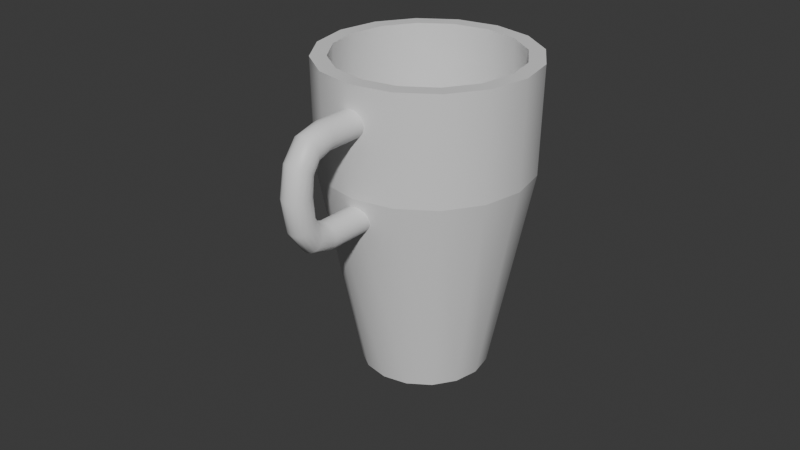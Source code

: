 # Source: coffemug.blend  (saved by Blender 5.1.30; exported with 4.5.12 LTS)
import bpy
from mathutils import Matrix  # noqa: F401  (used for matrix-valued properties, if any)

bpy.ops.wm.read_factory_settings(use_empty=True)
scene = bpy.context.scene
scene.name = 'Scene'

# ---- collections
col_collection = bpy.data.collections.new('Collection'); scene.collection.children.link(col_collection)

# ---- materials (node trees are filled in below, after node groups)
mat_mug = bpy.data.materials.new('Mug')
mat_mug.alpha_threshold = 0.0
mat_mug.use_backface_culling_lightprobe_volume = False
mat_mug.roughness = 0.5
mat_mug.line_color = (0.0, 0.0, 0.0, 1.0)

# ---- material node trees
mat_mug.use_nodes = True; mat_mug.node_tree.nodes.clear()
_N = mat_mug.node_tree.nodes; _L = mat_mug.node_tree.links
n0 = _N.new('ShaderNodeOutputMaterial'); n0.name = 'Material Output'; n0.location = (200, 100)
n1 = _N.new('ShaderNodeBsdfPrincipled'); n1.name = 'Principled BSDF'; n1.location = (-200, 100)
_L.new(n1.outputs[0], n0.inputs[0])
n0.is_active_output = True

# ---- world
world_world = bpy.data.worlds.new('World'); scene.world = world_world
world_world.use_nodes = True; world_world.node_tree.nodes.clear()
_N = world_world.node_tree.nodes; _L = world_world.node_tree.links
n0 = _N.new('ShaderNodeOutputWorld'); n0.name = 'World Output'; n0.location = (200, 100)
n1 = _N.new('ShaderNodeBackground'); n1.name = 'Background'; n1.location = (-200, 100)
n1.inputs[0].default_value = (0.05088, 0.05088, 0.05088, 1.0)
_L.new(n1.outputs[0], n0.inputs[0])
n0.is_active_output = True
world_world.color = (0.05088, 0.05088, 0.05088)
world_world.sun_shadow_jitter_overblur = 0.0

# ---- meshes
me_cylinder = bpy.data.meshes.new('Cylinder')
me_cylinder.from_pydata([(-5.728e-11, 0.02008, -0.055), (8.767e-11, 0.02846, 0.04359), (0.007684, 0.01855, -0.055), (0.01089, 0.0263, 0.04359), (0.0142, 0.0142, -0.055), (0.02013, 0.02013, 0.04359), (0.01855, 0.007684, -0.055), (0.0263, 0.01089, 0.04359), (0.02008, -4.582e-11, -0.055), (0.02846, 1.948e-11, 0.04359), (0.01855, -0.007684, -0.055), (0.0263, -0.01089, 0.04359), (0.0142, -0.0142, -0.055), (0.02013, -0.02013, 0.04359), (0.007684, -0.01855, -0.055), (0.01089, -0.0263, 0.04359), (-5.728e-11, -0.02008, -0.055), (8.767e-11, -0.02846, 0.04359), (-0.007684, -0.01855, -0.055), (-0.01089, -0.0263, 0.04359), (-0.0142, -0.0142, -0.055), (-0.02013, -0.02013, 0.04359), (-0.01855, -0.007684, -0.055), (-0.0263, -0.01089, 0.04359), (-0.02008, -4.582e-11, -0.055), (-0.02846, 1.948e-11, 0.04359), (-0.01855, 0.007684, -0.055), (-0.0263, 0.01089, 0.04359), (-0.0142, 0.0142, -0.055), (-0.02013, 0.02013, 0.04359), (-0.007684, 0.01855, -0.055), (-0.01089, 0.0263, 0.04359), (8.016e-11, 0.03272, 0.01026), (0.01252, 0.03023, 0.01026), (0.02314, 0.02314, 0.01026), (0.03023, 0.01252, 0.01026), (0.03272, 1.348e-11, 0.01026), (0.03023, -0.01252, 0.01026), (0.02314, -0.02314, 0.01026), (0.01252, -0.03023, 0.01026), (8.016e-11, -0.03272, 0.01026), (-0.01252, -0.03023, 0.01026), (-0.02314, -0.02314, 0.01026), (-0.03023, -0.01252, 0.01026), (-0.03272, 1.348e-11, 0.01026), (-0.03023, 0.01252, 0.01026), (-0.02314, 0.02314, 0.01026), (-0.01252, 0.03023, 0.01026), (0.01277, 0.03083, 0.04359), (8.767e-11, 0.03337, 0.04359), (0.02359, 0.02359, 0.04359), (0.03083, 0.01277, 0.04359), (0.03337, 1.948e-11, 0.04359), (0.03083, -0.01277, 0.04359), (0.02359, -0.02359, 0.04359), (0.01277, -0.03083, 0.04359), (8.767e-11, -0.03337, 0.04359), (-0.01277, -0.03083, 0.04359), (-0.02359, -0.02359, 0.04359), (-0.03083, -0.01277, 0.04359), (-0.03337, 1.948e-11, 0.04359), (-0.03083, 0.01277, 0.04359), (-0.02359, 0.02359, 0.04359), (-0.01277, 0.03083, 0.04359), (0.01089, 0.0263, 0.01012), (-1.09e-09, 0.02846, 0.01012), (0.02013, 0.02013, 0.01012), (0.0263, 0.01089, 0.01012), (0.02846, 1.948e-11, 0.01012), (0.0263, -0.01089, 0.01012), (0.02013, -0.02013, 0.01012), (0.01089, -0.0263, 0.01012), (-1.09e-09, -0.02846, 0.01012), (-0.01089, -0.0263, 0.01012), (-0.02013, -0.02013, 0.01012), (-0.0263, -0.01089, 0.01012), (-0.02846, 1.948e-11, 0.01012), (-0.0263, 0.01089, 0.01012), (-0.02013, 0.02013, 0.01012), (-0.01089, 0.0263, 0.01012), (0.00601, 0.01451, -0.05002), (-3.186e-09, 0.0157, -0.05002), (0.0111, 0.0111, -0.05002), (0.01451, 0.00601, -0.05002), (0.0157, 1.151e-10, -0.05002), (0.01451, -0.00601, -0.05002), (0.0111, -0.0111, -0.05002), (0.00601, -0.01451, -0.05002), (-3.186e-09, -0.0157, -0.05002), (-0.00601, -0.01451, -0.05002), (-0.0111, -0.0111, -0.05002), (-0.01451, -0.00601, -0.05002), (-0.0157, 1.151e-10, -0.05002), (-0.01451, 0.00601, -0.05002), (-0.0111, 0.0111, -0.05002), (-0.00601, 0.01451, -0.05002)], [], [(32, 49, 48, 33), (33, 48, 50, 34), (34, 50, 51, 35), (35, 51, 52, 36), (36, 52, 53, 37), (37, 53, 54, 38), (38, 54, 55, 39), (39, 55, 56, 40), (40, 56, 57, 41), (41, 57, 58, 42), (42, 58, 59, 43), (43, 59, 60, 44), (44, 60, 61, 45), (45, 61, 62, 46), (21, 19, 73, 74), (46, 62, 63, 47), (47, 63, 49, 32), (30, 47, 32, 0), (28, 46, 47, 30), (26, 45, 46, 28), (24, 44, 45, 26), (22, 43, 44, 24), (20, 42, 43, 22), (18, 41, 42, 20), (16, 40, 41, 18), (14, 39, 40, 16), (12, 38, 39, 14), (10, 37, 38, 12), (8, 36, 37, 10), (6, 35, 36, 8), (4, 34, 35, 6), (2, 33, 34, 4), (0, 32, 33, 2), (1, 3, 48, 49), (3, 5, 50, 48), (5, 7, 51, 50), (7, 9, 52, 51), (9, 11, 53, 52), (11, 13, 54, 53), (13, 15, 55, 54), (15, 17, 56, 55), (17, 19, 57, 56), (19, 21, 58, 57), (21, 23, 59, 58), (23, 25, 60, 59), (25, 27, 61, 60), (27, 29, 62, 61), (29, 31, 63, 62), (31, 1, 49, 63), (79, 78, 94, 95), (7, 5, 66, 67), (23, 21, 74, 75), (9, 7, 67, 68), (25, 23, 75, 76), (11, 9, 68, 69), (27, 25, 76, 77), (13, 11, 69, 70), (29, 27, 77, 78), (15, 13, 70, 71), (31, 29, 78, 79), (17, 15, 71, 72), (3, 1, 65, 64), (1, 31, 79, 65), (19, 17, 72, 73), (5, 3, 64, 66), (80, 81, 95, 94, 93, 92, 91, 90, 89, 88, 87, 86, 85, 84, 83, 82), (72, 71, 87, 88), (64, 65, 81, 80), (65, 79, 95, 81), (73, 72, 88, 89), (66, 64, 80, 82), (74, 73, 89, 90), (67, 66, 82, 83), (75, 74, 90, 91), (68, 67, 83, 84), (76, 75, 91, 92), (69, 68, 84, 85), (77, 76, 92, 93), (70, 69, 85, 86), (78, 77, 93, 94), (71, 70, 86, 87)])
me_cylinder.polygons.foreach_set('use_smooth', [True] * 81)
_k = set([(1, 3), (1, 31), (3, 5), (5, 7), (7, 9), (9, 11), (11, 13), (13, 15), (15, 17), (17, 19), (19, 21), (21, 23), (23, 25), (25, 27), (27, 29), (29, 31), (32, 33), (32, 47), (33, 34), (34, 35), (35, 36), (36, 37), (37, 38), (38, 39), (39, 40), (40, 41), (41, 42), (42, 43), (43, 44), (44, 45), (45, 46), (46, 47), (48, 49), (48, 50), (49, 63), (50, 51), (51, 52), (52, 53), (53, 54), (54, 55), (55, 56), (56, 57), (57, 58), (58, 59), (59, 60), (60, 61), (61, 62), (62, 63), (64, 65), (64, 66), (65, 79), (66, 67), (67, 68), (68, 69), (69, 70), (70, 71), (71, 72), (72, 73), (73, 74), (74, 75), (75, 76), (76, 77), (77, 78), (78, 79)])
me_cylinder.attributes.new('sharp_edge', 'BOOLEAN', 'EDGE').data.foreach_set('value', [ (min(e.vertices), max(e.vertices)) in _k for e in me_cylinder.edges])
_uv = me_cylinder.uv_layers.new(name='UVMap')
_uv.uv.foreach_set('vector', [0.6129, 0.4434, 0.4717, 0.4449, 0.4689, 0.3938, 0.612, 0.3869, 0.612, 0.3869, 0.4689, 0.3938, 0.4633, 0.3416, 0.6099, 0.3296, 0.6099, 0.3296, 0.4633, 0.3416, 0.4546, 0.2877, 0.607, 0.2707, 0.607, 0.2707, 0.4546, 0.2877, 0.4429, 0.2312, 0.6037, 0.2095, 0.6037, 0.2095, 0.4429, 0.2312, 0.4278, 0.1711, 0.6009, 0.1448, 0.6009, 0.1448, 0.4278, 0.1711, 0.4094, 0.1057, 0.5993, 0.07555, 0.5993, 0.07555, 0.4094, 0.1057, 0.3884, 0.03004, 0.6005, 9.99e-05, 0.5695, 0.9999, 0.3591, 0.9564, 0.385, 0.8819, 0.5732, 0.9242, 0.5732, 0.9242, 0.385, 0.8819, 0.4075, 0.8175, 0.5791, 0.8549, 0.5791, 0.8549, 0.4075, 0.8175, 0.4263, 0.7585, 0.586, 0.7903, 0.586, 0.7903, 0.4263, 0.7585, 0.4415, 0.7026, 0.5931, 0.7291, 0.5931, 0.7291, 0.4415, 0.7026, 0.4536, 0.649, 0.5997, 0.6703, 0.5997, 0.6703, 0.4536, 0.649, 0.4626, 0.5971, 0.6054, 0.6129, 0.6054, 0.6129, 0.4626, 0.5971, 0.4686, 0.5462, 0.6097, 0.5563, 0.4037, 0.7518, 0.383, 0.8093, 0.226, 0.7246, 0.2546, 0.6843, 0.6097, 0.5563, 0.4686, 0.5462, 0.4715, 0.4956, 0.6123, 0.4997, 0.6123, 0.4997, 0.4715, 0.4956, 0.4717, 0.4449, 0.6129, 0.4434, 0.9995, 0.5148, 0.6123, 0.4997, 0.6129, 0.4434, 0.9925, 0.4563, 0.9892, 0.5725, 0.6097, 0.5563, 0.6123, 0.4997, 0.9995, 0.5148, 0.9807, 0.6284, 0.6054, 0.6129, 0.6097, 0.5563, 0.9892, 0.5725, 0.9739, 0.6826, 0.5997, 0.6703, 0.6054, 0.6129, 0.9807, 0.6284, 0.9692, 0.7356, 0.5931, 0.7291, 0.5997, 0.6703, 0.9739, 0.6826, 0.9667, 0.7873, 0.586, 0.7903, 0.5931, 0.7291, 0.9692, 0.7356, 0.9668, 0.8378, 0.5791, 0.8549, 0.586, 0.7903, 0.9667, 0.7873, 0.9696, 0.8873, 0.5732, 0.9242, 0.5791, 0.8549, 0.9668, 0.8378, 0.9754, 0.9353, 0.5695, 0.9999, 0.5732, 0.9242, 0.9696, 0.8873, 0.9906, 0.1386, 0.5993, 0.07555, 0.6005, 9.99e-05, 0.9995, 0.09021, 0.9849, 0.1883, 0.6009, 0.1448, 0.5993, 0.07555, 0.9906, 0.1386, 0.982, 0.2393, 0.6037, 0.2095, 0.6009, 0.1448, 0.9849, 0.1883, 0.9816, 0.2915, 0.607, 0.2707, 0.6037, 0.2095, 0.982, 0.2393, 0.9833, 0.345, 0.6099, 0.3296, 0.607, 0.2707, 0.9816, 0.2915, 0.9871, 0.3998, 0.612, 0.3869, 0.6099, 0.3296, 0.9833, 0.345, 0.9925, 0.4563, 0.6129, 0.4434, 0.612, 0.3869, 0.9871, 0.3998, 0.4516, 0.4456, 0.4486, 0.3956, 0.4689, 0.3938, 0.4717, 0.4449, 0.4486, 0.3956, 0.4424, 0.3444, 0.4633, 0.3416, 0.4689, 0.3938, 0.4424, 0.3444, 0.4329, 0.2917, 0.4546, 0.2877, 0.4633, 0.3416, 0.4329, 0.2917, 0.4201, 0.2367, 0.4429, 0.2312, 0.4546, 0.2877, 0.4201, 0.2367, 0.4033, 0.1783, 0.4278, 0.1711, 0.4429, 0.2312, 0.4033, 0.1783, 0.3816, 0.1158, 0.4094, 0.1057, 0.4278, 0.1711, 0.3816, 0.1158, 0.3525, 0.05084, 0.3884, 0.03004, 0.4094, 0.1057, 0.3246, 0.9334, 0.3574, 0.8703, 0.385, 0.8819, 0.3591, 0.9564, 0.3574, 0.8703, 0.383, 0.8093, 0.4075, 0.8175, 0.385, 0.8819, 0.383, 0.8093, 0.4037, 0.7518, 0.4263, 0.7585, 0.4075, 0.8175, 0.4037, 0.7518, 0.42, 0.6973, 0.4415, 0.7026, 0.4263, 0.7585, 0.42, 0.6973, 0.4328, 0.6452, 0.4536, 0.649, 0.4415, 0.7026, 0.4328, 0.6452, 0.4422, 0.5944, 0.4626, 0.5971, 0.4536, 0.649, 0.4422, 0.5944, 0.4485, 0.5445, 0.4686, 0.5462, 0.4626, 0.5971, 0.4485, 0.5445, 0.4515, 0.4951, 0.4715, 0.4956, 0.4686, 0.5462, 0.4515, 0.4951, 0.4516, 0.4456, 0.4717, 0.4449, 0.4715, 0.4956, 0.3166, 0.4908, 0.3133, 0.5291, 0.1021, 0.4914, 0.1045, 0.4812, 0.4329, 0.2917, 0.4424, 0.3444, 0.3015, 0.3744, 0.2873, 0.3347, 0.42, 0.6973, 0.4037, 0.7518, 0.2546, 0.6843, 0.2768, 0.6448, 0.4201, 0.2367, 0.4329, 0.2917, 0.2873, 0.3347, 0.2684, 0.2943, 0.4328, 0.6452, 0.42, 0.6973, 0.2768, 0.6448, 0.2937, 0.6059, 0.4033, 0.1783, 0.4201, 0.2367, 0.2684, 0.2943, 0.2422, 0.2529, 0.4422, 0.5944, 0.4328, 0.6452, 0.2937, 0.6059, 0.3057, 0.5674, 0.3816, 0.1158, 0.4033, 0.1783, 0.2422, 0.2529, 0.2084, 0.2103, 0.4485, 0.5445, 0.4422, 0.5944, 0.3057, 0.5674, 0.3133, 0.5291, 0.3525, 0.05084, 0.3816, 0.1158, 0.2084, 0.2103, 0.1655, 0.1657, 0.4515, 0.4951, 0.4485, 0.5445, 0.3133, 0.5291, 0.3166, 0.4908, 0.3574, 0.8703, 0.3246, 0.9334, 0.1449, 0.8077, 0.19, 0.7656, 0.4486, 0.3956, 0.4516, 0.4456, 0.3158, 0.4523, 0.3109, 0.4136, 0.4516, 0.4456, 0.4515, 0.4951, 0.3166, 0.4908, 0.3158, 0.4523, 0.383, 0.8093, 0.3574, 0.8703, 0.19, 0.7656, 0.226, 0.7246, 0.4424, 0.3444, 0.4486, 0.3956, 0.3109, 0.4136, 0.3015, 0.3744, 0.09725, 0.4613, 0.1028, 0.471, 0.1045, 0.4812, 0.1021, 0.4914, 0.09641, 0.4991, 0.0871, 0.5049, 0.07439, 0.5083, 0.05814, 0.5089, 0.04179, 0.5034, 0.02296, 0.4931, 9.995e-05, 0.4776, 0.02997, 0.4644, 0.04844, 0.4556, 0.06476, 0.4515, 0.07803, 0.4508, 0.08768, 0.4527, 0.19, 0.7656, 0.1449, 0.8077, 9.995e-05, 0.4776, 0.02296, 0.4931, 0.3109, 0.4136, 0.3158, 0.4523, 0.1028, 0.471, 0.09725, 0.4613, 0.3158, 0.4523, 0.3166, 0.4908, 0.1045, 0.4812, 0.1028, 0.471, 0.226, 0.7246, 0.19, 0.7656, 0.02296, 0.4931, 0.04179, 0.5034, 0.3015, 0.3744, 0.3109, 0.4136, 0.09725, 0.4613, 0.08768, 0.4527, 0.2546, 0.6843, 0.226, 0.7246, 0.04179, 0.5034, 0.05814, 0.5089, 0.2873, 0.3347, 0.3015, 0.3744, 0.08768, 0.4527, 0.07803, 0.4508, 0.2768, 0.6448, 0.2546, 0.6843, 0.05814, 0.5089, 0.07439, 0.5083, 0.2684, 0.2943, 0.2873, 0.3347, 0.07803, 0.4508, 0.06476, 0.4515, 0.2937, 0.6059, 0.2768, 0.6448, 0.07439, 0.5083, 0.0871, 0.5049, 0.2422, 0.2529, 0.2684, 0.2943, 0.06476, 0.4515, 0.04844, 0.4556, 0.3057, 0.5674, 0.2937, 0.6059, 0.0871, 0.5049, 0.09641, 0.4991, 0.2084, 0.2103, 0.2422, 0.2529, 0.04844, 0.4556, 0.02997, 0.4644, 0.3133, 0.5291, 0.3057, 0.5674, 0.09641, 0.4991, 0.1021, 0.4914, 0.1655, 0.1657, 0.2084, 0.2103, 0.02997, 0.4644, 9.995e-05, 0.4776])
me_cylinder.materials.append(mat_mug)
me_cylinder.update()
me_cylinder_001 = bpy.data.meshes.new('Cylinder.001')
me_cylinder_001.from_pydata([(0.0, 0.025, -0.055), (0.0, 0.025, 0.055), (0.009567, 0.0231, -0.055), (0.009567, 0.0231, 0.055), (0.01768, 0.01768, -0.055), (0.01768, 0.01768, 0.055), (0.0231, 0.009567, -0.055), (0.0231, 0.009567, 0.055), (0.025, 0.0, -0.055), (0.025, 0.0, 0.055), (0.0231, -0.009567, -0.055), (0.0231, -0.009567, 0.055), (0.01768, -0.01768, -0.055), (0.01768, -0.01768, 0.055), (0.009567, -0.0231, -0.055), (0.009567, -0.0231, 0.055), (0.0, -0.025, -0.055), (0.0, -0.025, 0.055), (-0.009567, -0.0231, -0.055), (-0.009567, -0.0231, 0.055), (-0.01768, -0.01768, -0.055), (-0.01768, -0.01768, 0.055), (-0.0231, -0.009567, -0.055), (-0.0231, -0.009567, 0.055), (-0.025, 0.0, -0.055), (-0.025, 0.0, 0.055), (-0.0231, 0.009567, -0.055), (-0.0231, 0.009567, 0.055), (-0.01768, 0.01768, -0.055), (-0.01768, 0.01768, 0.055), (-0.009567, 0.0231, -0.055), (-0.009567, 0.0231, 0.055), (0.0, -0.1444, -0.06224), (0.0, -0.1439, 0.055), (0.009567, -0.1463, -0.06271), (0.009567, -0.1458, 0.055), (0.01768, -0.1516, -0.06406), (0.01768, -0.1513, 0.055), (0.0231, -0.1595, -0.06608), (0.0231, -0.1594, 0.055), (0.025, -0.1689, -0.06846), (0.025, -0.1689, 0.055), (0.0231, -0.1783, -0.07084), (0.0231, -0.1785, 0.055), (0.01768, -0.1863, -0.07286), (0.01768, -0.1866, 0.055), (0.009567, -0.1916, -0.07421), (0.009567, -0.192, 0.055), (0.0, -0.1935, -0.07469), (0.0, -0.1939, 0.055), (-0.009567, -0.1916, -0.07421), (-0.009567, -0.192, 0.055), (-0.01768, -0.1863, -0.07286), (-0.01768, -0.1866, 0.055), (-0.0231, -0.1783, -0.07084), (-0.0231, -0.1785, 0.055), (-0.025, -0.1689, -0.06846), (-0.025, -0.1689, 0.055), (-0.0231, -0.1595, -0.06608), (-0.0231, -0.1594, 0.055), (-0.01768, -0.1516, -0.06406), (-0.01768, -0.1513, 0.055), (-0.009567, -0.1463, -0.06271), (-0.009567, -0.1458, 0.055), (-1.193e-18, -0.08168, 0.1005), (0.009567, -0.08168, 0.103), (0.01768, -0.08168, 0.1102), (0.0231, -0.08168, 0.1209), (0.025, -0.08168, 0.1335), (0.0231, -0.08168, 0.1461), (0.01768, -0.08168, 0.1568), (0.009567, -0.08168, 0.164), (-1.193e-18, -0.08168, 0.1665), (-0.009567, -0.08168, 0.164), (-0.01768, -0.08168, 0.1568), (-0.0231, -0.08168, 0.1461), (-0.025, -0.08168, 0.1335), (-0.0231, -0.08168, 0.1209), (-0.01768, -0.08168, 0.1102), (-0.009567, -0.08168, 0.103), (-4.59e-10, -0.1347, 0.08493), (-2.325e-10, -0.1153, 0.09774), (-0.009567, -0.1365, 0.08603), (-0.009567, -0.1163, 0.09983), (-0.01768, -0.1416, 0.08915), (-0.01768, -0.1191, 0.1058), (-0.0231, -0.1493, 0.09383), (-0.0231, -0.1233, 0.1147), (-0.025, -0.1583, 0.09935), (-0.025, -0.1283, 0.1251), (-0.0231, -0.1674, 0.1049), (-0.0231, -0.1333, 0.1356), (-0.01768, -0.175, 0.1095), (-0.01768, -0.1375, 0.1445), (-0.009567, -0.1801, 0.1127), (-0.009567, -0.1403, 0.1505), (-7.909e-10, -0.1819, 0.1138), (-4.338e-10, -0.1413, 0.1525), (0.009567, -0.1801, 0.1127), (0.009567, -0.1403, 0.1505), (0.01768, -0.175, 0.1095), (0.01768, -0.1375, 0.1445), (0.0231, -0.1674, 0.1049), (0.0231, -0.1333, 0.1356), (0.025, -0.1583, 0.09935), (0.025, -0.1283, 0.1251), (0.0231, -0.1493, 0.09383), (0.0231, -0.1233, 0.1147), (0.01768, -0.1416, 0.08915), (0.01768, -0.1191, 0.1058), (0.009567, -0.1163, 0.09983), (0.009567, -0.1365, 0.08603), (-1.701e-10, 0.01448, 0.1121), (-1.561e-10, -0.02344, 0.1517), (-0.009567, 0.01264, 0.1111), (-0.009567, -0.0245, 0.1496), (-0.01768, 0.007425, 0.1082), (-0.01768, -0.02751, 0.1438), (-0.0231, -0.0003844, 0.1037), (-0.0231, -0.03202, 0.135), (-0.025, -0.009596, 0.09851), (-0.025, -0.03734, 0.1247), (-0.0231, -0.01881, 0.09329), (-0.0231, -0.04266, 0.1144), (-0.01768, -0.02662, 0.08887), (-0.01768, -0.04717, 0.1057), (-0.009567, -0.03184, 0.08591), (-0.009567, -0.05019, 0.09982), (-1.161e-10, -0.03367, 0.08487), (-8.608e-11, -0.05125, 0.09776), (0.009567, -0.03184, 0.08591), (0.009567, -0.05019, 0.09982), (0.01768, -0.02662, 0.08887), (0.01768, -0.04717, 0.1057), (0.0231, -0.01881, 0.09329), (0.0231, -0.04266, 0.1144), (0.025, -0.009596, 0.09851), (0.025, -0.03734, 0.1247), (0.0231, -0.0003844, 0.1037), (0.0231, -0.03202, 0.135), (0.01768, 0.007425, 0.1082), (0.01768, -0.02751, 0.1438), (0.009567, -0.0245, 0.1496), (0.009567, 0.01264, 0.1111)], [], [(0, 1, 3, 2), (2, 3, 5, 4), (4, 5, 7, 6), (6, 7, 9, 8), (8, 9, 11, 10), (10, 11, 13, 12), (12, 13, 15, 14), (14, 15, 17, 16), (16, 17, 19, 18), (18, 19, 21, 20), (20, 21, 23, 22), (22, 23, 25, 24), (24, 25, 27, 26), (26, 27, 29, 28), (32, 33, 35, 34), (28, 29, 31, 30), (30, 31, 1, 0), (34, 35, 37, 36), (36, 37, 39, 38), (38, 39, 41, 40), (40, 41, 43, 42), (42, 43, 45, 44), (44, 45, 47, 46), (46, 47, 49, 48), (48, 49, 51, 50), (50, 51, 53, 52), (52, 53, 55, 54), (54, 55, 57, 56), (56, 57, 59, 58), (58, 59, 61, 60), (60, 61, 63, 62), (62, 63, 33, 32), (65, 66, 109, 110), (66, 67, 107, 109), (67, 68, 105, 107), (68, 69, 103, 105), (69, 70, 101, 103), (70, 71, 99, 101), (71, 72, 97, 99), (72, 73, 95, 97), (73, 74, 93, 95), (74, 75, 91, 93), (75, 76, 89, 91), (76, 77, 87, 89), (77, 78, 85, 87), (78, 79, 83, 85), (79, 64, 81, 83), (64, 65, 110, 81), (83, 81, 80, 82), (82, 80, 33, 63), (85, 83, 82, 84), (84, 82, 63, 61), (87, 85, 84, 86), (86, 84, 61, 59), (89, 87, 86, 88), (88, 86, 59, 57), (91, 89, 88, 90), (90, 88, 57, 55), (93, 91, 90, 92), (92, 90, 55, 53), (95, 93, 92, 94), (94, 92, 53, 51), (97, 95, 94, 96), (96, 94, 51, 49), (99, 97, 96, 98), (98, 96, 49, 47), (101, 99, 98, 100), (100, 98, 47, 45), (103, 101, 100, 102), (102, 100, 45, 43), (105, 103, 102, 104), (104, 102, 43, 41), (107, 105, 104, 106), (106, 104, 41, 39), (109, 107, 106, 108), (108, 106, 39, 37), (110, 109, 108, 111), (111, 108, 37, 35), (81, 110, 111, 80), (80, 111, 35, 33), (71, 70, 141, 142), (70, 69, 139, 141), (69, 68, 137, 139), (68, 67, 135, 137), (67, 66, 133, 135), (66, 65, 131, 133), (65, 64, 129, 131), (64, 79, 127, 129), (79, 78, 125, 127), (78, 77, 123, 125), (77, 76, 121, 123), (76, 75, 119, 121), (75, 74, 117, 119), (74, 73, 115, 117), (73, 72, 113, 115), (72, 71, 142, 113), (115, 113, 112, 114), (114, 112, 1, 31), (117, 115, 114, 116), (116, 114, 31, 29), (119, 117, 116, 118), (118, 116, 29, 27), (121, 119, 118, 120), (120, 118, 27, 25), (123, 121, 120, 122), (122, 120, 25, 23), (125, 123, 122, 124), (124, 122, 23, 21), (127, 125, 124, 126), (126, 124, 21, 19), (129, 127, 126, 128), (128, 126, 19, 17), (131, 129, 128, 130), (130, 128, 17, 15), (133, 131, 130, 132), (132, 130, 15, 13), (135, 133, 132, 134), (134, 132, 13, 11), (137, 135, 134, 136), (136, 134, 11, 9), (139, 137, 136, 138), (138, 136, 9, 7), (141, 139, 138, 140), (140, 138, 7, 5), (142, 141, 140, 143), (143, 140, 5, 3), (113, 142, 143, 112), (112, 143, 3, 1)])
me_cylinder_001.polygons.foreach_set('use_smooth', [True] * 128)
_uv = me_cylinder_001.uv_layers.new(name='UVMap')
_uv.uv.foreach_set('vector', [0.3551, 0.9883, 0.3353, 0.8289, 0.3483, 0.8269, 0.37, 0.9864, 0.37, 0.9864, 0.3483, 0.8269, 0.3612, 0.8241, 0.3849, 0.9843, 0.3849, 0.9843, 0.3612, 0.8241, 0.3744, 0.8206, 0.3998, 0.9821, 0.3998, 0.9821, 0.3744, 0.8206, 0.3877, 0.8166, 0.4147, 0.9798, 0.4147, 0.9798, 0.3877, 0.8166, 0.4015, 0.8122, 0.4297, 0.9774, 0.4297, 0.9774, 0.4015, 0.8122, 0.416, 0.8079, 0.4446, 0.975, 0.4446, 0.975, 0.416, 0.8079, 0.4312, 0.8041, 0.4596, 0.9726, 0.4596, 0.9726, 0.4312, 0.8041, 0.4469, 0.8013, 0.4745, 0.9701, 0.2349, 0.9999, 0.2203, 0.8295, 0.2362, 0.8283, 0.25, 0.9986, 0.25, 0.9986, 0.2362, 0.8283, 0.2519, 0.8283, 0.2651, 0.9973, 0.2651, 0.9973, 0.2519, 0.8283, 0.2669, 0.829, 0.2801, 0.996, 0.2801, 0.996, 0.2669, 0.829, 0.2814, 0.8298, 0.2952, 0.9947, 0.2952, 0.9947, 0.2814, 0.8298, 0.2953, 0.8304, 0.3102, 0.9933, 0.3102, 0.9933, 0.2953, 0.8304, 0.3089, 0.8306, 0.3252, 0.9917, 0.4801, 0.03369, 0.4801, 0.4037, 0.4504, 0.4006, 0.4493, 0.03218, 0.3252, 0.9917, 0.3089, 0.8306, 0.3222, 0.8301, 0.3402, 0.9901, 0.3402, 0.9901, 0.3222, 0.8301, 0.3353, 0.8289, 0.3551, 0.9883, 0.4493, 0.03218, 0.4504, 0.4006, 0.4225, 0.3964, 0.4187, 0.02799, 0.4187, 0.02799, 0.4225, 0.3964, 0.3963, 0.3921, 0.3881, 0.02188, 0.3881, 0.02188, 0.3963, 0.3921, 0.3715, 0.3882, 0.3574, 0.01491, 0.3574, 0.01491, 0.3715, 0.3882, 0.3478, 0.3853, 0.3266, 0.008232, 0.3266, 0.008232, 0.3478, 0.3853, 0.3248, 0.3837, 0.2953, 0.002977, 0.2953, 0.002977, 0.3248, 0.3837, 0.3023, 0.3838, 0.2638, 6.926e-05, 0.2638, 6.926e-05, 0.3023, 0.3838, 0.2801, 0.3856, 0.2322, 0.000125, 0.2322, 0.000125, 0.2801, 0.3856, 0.2582, 0.3892, 0.2015, 0.007823, 0.2015, 0.007823, 0.2582, 0.3892, 0.2364, 0.3947, 0.1717, 0.01836, 0.1717, 0.01836, 0.2364, 0.3947, 0.2145, 0.4018, 0.1427, 0.0311, 0.1427, 0.0311, 0.2145, 0.4018, 0.1922, 0.4105, 0.1144, 0.04514, 0.1144, 0.04514, 0.1922, 0.4105, 0.1691, 0.4203, 0.08638, 0.05941, 0.08638, 0.05941, 0.1691, 0.4203, 0.1447, 0.431, 0.05823, 0.07282, 0.05823, 0.07282, 0.1447, 0.431, 0.1187, 0.4419, 0.02953, 0.0844, 0.02953, 0.0844, 0.1187, 0.4419, 0.09071, 0.4521, 6.928e-05, 0.09339, 0.4337, 0.6421, 0.412, 0.641, 0.4096, 0.5624, 0.4342, 0.5633, 0.412, 0.641, 0.3903, 0.6409, 0.3861, 0.5627, 0.4096, 0.5624, 0.3903, 0.6409, 0.37, 0.6417, 0.3648, 0.564, 0.3861, 0.5627, 0.37, 0.6417, 0.3521, 0.6432, 0.3461, 0.5659, 0.3648, 0.564, 0.3521, 0.6432, 0.337, 0.6452, 0.3301, 0.5681, 0.3461, 0.5659, 0.337, 0.6452, 0.3243, 0.6474, 0.3161, 0.5701, 0.3301, 0.5681, 0.3243, 0.6474, 0.313, 0.6498, 0.3033, 0.5718, 0.3161, 0.5701, 0.313, 0.6498, 0.3015, 0.6502, 0.2905, 0.5733, 0.3033, 0.5718, 0.3015, 0.6502, 0.2886, 0.6512, 0.2764, 0.5748, 0.2905, 0.5733, 0.2886, 0.6512, 0.2734, 0.653, 0.2604, 0.5766, 0.2764, 0.5748, 0.2734, 0.653, 0.2557, 0.6559, 0.2418, 0.5793, 0.2604, 0.5766, 0.2557, 0.6559, 0.2358, 0.6601, 0.2208, 0.5833, 0.2418, 0.5793, 0.2358, 0.6601, 0.2149, 0.6655, 0.198, 0.5887, 0.2208, 0.5833, 0.2149, 0.6655, 0.1941, 0.6719, 0.1743, 0.5956, 0.198, 0.5887, 0.1941, 0.6719, 0.1739, 0.6788, 0.1506, 0.6032, 0.1743, 0.5956, 0.4549, 0.6439, 0.4337, 0.6421, 0.4342, 0.5633, 0.459, 0.5649, 0.1743, 0.5956, 0.1506, 0.6032, 0.1288, 0.5419, 0.1554, 0.5316, 0.1554, 0.5316, 0.1288, 0.5419, 0.09071, 0.4521, 0.1187, 0.4419, 0.198, 0.5887, 0.1743, 0.5956, 0.1554, 0.5316, 0.181, 0.522, 0.181, 0.522, 0.1554, 0.5316, 0.1187, 0.4419, 0.1447, 0.431, 0.2208, 0.5833, 0.198, 0.5887, 0.181, 0.522, 0.2048, 0.5139, 0.2048, 0.5139, 0.181, 0.522, 0.1447, 0.431, 0.1691, 0.4203, 0.2418, 0.5793, 0.2208, 0.5833, 0.2048, 0.5139, 0.2265, 0.5077, 0.2265, 0.5077, 0.2048, 0.5139, 0.1691, 0.4203, 0.1922, 0.4105, 0.2604, 0.5766, 0.2418, 0.5793, 0.2265, 0.5077, 0.2458, 0.5032, 0.2458, 0.5032, 0.2265, 0.5077, 0.1922, 0.4105, 0.2145, 0.4018, 0.2764, 0.5748, 0.2604, 0.5766, 0.2458, 0.5032, 0.2631, 0.5001, 0.2631, 0.5001, 0.2458, 0.5032, 0.2145, 0.4018, 0.2364, 0.3947, 0.2905, 0.5733, 0.2764, 0.5748, 0.2631, 0.5001, 0.2789, 0.4977, 0.2789, 0.4977, 0.2631, 0.5001, 0.2364, 0.3947, 0.2582, 0.3892, 0.3033, 0.5718, 0.2905, 0.5733, 0.2789, 0.4977, 0.2938, 0.4958, 0.2938, 0.4958, 0.2789, 0.4977, 0.2582, 0.3892, 0.2801, 0.3856, 0.3161, 0.5701, 0.3033, 0.5718, 0.2938, 0.4958, 0.3088, 0.494, 0.3088, 0.494, 0.2938, 0.4958, 0.2801, 0.3856, 0.3023, 0.3838, 0.3301, 0.5681, 0.3161, 0.5701, 0.3088, 0.494, 0.3247, 0.4924, 0.3247, 0.4924, 0.3088, 0.494, 0.3023, 0.3838, 0.3248, 0.3837, 0.3461, 0.5659, 0.3301, 0.5681, 0.3247, 0.4924, 0.3423, 0.4912, 0.3423, 0.4912, 0.3247, 0.4924, 0.3248, 0.3837, 0.3478, 0.3853, 0.3648, 0.564, 0.3461, 0.5659, 0.3423, 0.4912, 0.3621, 0.4909, 0.3621, 0.4909, 0.3423, 0.4912, 0.3478, 0.3853, 0.3715, 0.3882, 0.3861, 0.5627, 0.3648, 0.564, 0.3621, 0.4909, 0.3846, 0.4916, 0.3846, 0.4916, 0.3621, 0.4909, 0.3715, 0.3882, 0.3963, 0.3921, 0.4096, 0.5624, 0.3861, 0.5627, 0.3846, 0.4916, 0.4097, 0.4935, 0.4097, 0.4935, 0.3846, 0.4916, 0.3963, 0.3921, 0.4225, 0.3964, 0.4342, 0.5633, 0.4096, 0.5624, 0.4097, 0.4935, 0.4369, 0.4966, 0.4369, 0.4966, 0.4097, 0.4935, 0.4225, 0.3964, 0.4504, 0.4006, 0.459, 0.5649, 0.4342, 0.5633, 0.4369, 0.4966, 0.4652, 0.5001, 0.4652, 0.5001, 0.4369, 0.4966, 0.4504, 0.4006, 0.4801, 0.4037, 0.3243, 0.6474, 0.337, 0.6452, 0.3419, 0.7076, 0.3307, 0.7086, 0.337, 0.6452, 0.3521, 0.6432, 0.3548, 0.7068, 0.3419, 0.7076, 0.3521, 0.6432, 0.37, 0.6417, 0.3697, 0.706, 0.3548, 0.7068, 0.37, 0.6417, 0.3903, 0.6409, 0.3867, 0.7053, 0.3697, 0.706, 0.3903, 0.6409, 0.412, 0.641, 0.4054, 0.7049, 0.3867, 0.7053, 0.412, 0.641, 0.4337, 0.6421, 0.425, 0.7052, 0.4054, 0.7049, 0.4337, 0.6421, 0.4549, 0.6439, 0.4444, 0.7067, 0.425, 0.7052, 0.1739, 0.6788, 0.1941, 0.6719, 0.218, 0.7309, 0.1995, 0.7372, 0.1941, 0.6719, 0.2149, 0.6655, 0.2369, 0.7259, 0.218, 0.7309, 0.2149, 0.6655, 0.2358, 0.6601, 0.2551, 0.7217, 0.2369, 0.7259, 0.2358, 0.6601, 0.2557, 0.6559, 0.2718, 0.7182, 0.2551, 0.7217, 0.2557, 0.6559, 0.2734, 0.653, 0.2864, 0.7153, 0.2718, 0.7182, 0.2734, 0.653, 0.2886, 0.6512, 0.2991, 0.713, 0.2864, 0.7153, 0.2886, 0.6512, 0.3015, 0.6502, 0.3102, 0.7111, 0.2991, 0.713, 0.3015, 0.6502, 0.313, 0.6498, 0.3204, 0.7097, 0.3102, 0.7111, 0.313, 0.6498, 0.3243, 0.6474, 0.3307, 0.7086, 0.3204, 0.7097, 0.3102, 0.7111, 0.3204, 0.7097, 0.327, 0.7628, 0.3166, 0.7641, 0.3166, 0.7641, 0.327, 0.7628, 0.3353, 0.8289, 0.3222, 0.8301, 0.2991, 0.713, 0.3102, 0.7111, 0.3166, 0.7641, 0.3056, 0.7654, 0.3056, 0.7654, 0.3166, 0.7641, 0.3222, 0.8301, 0.3089, 0.8306, 0.2864, 0.7153, 0.2991, 0.713, 0.3056, 0.7654, 0.2936, 0.7668, 0.2936, 0.7668, 0.3056, 0.7654, 0.3089, 0.8306, 0.2953, 0.8304, 0.2718, 0.7182, 0.2864, 0.7153, 0.2936, 0.7668, 0.2801, 0.7682, 0.2801, 0.7682, 0.2936, 0.7668, 0.2953, 0.8304, 0.2814, 0.8298, 0.2551, 0.7217, 0.2718, 0.7182, 0.2801, 0.7682, 0.2649, 0.7695, 0.2649, 0.7695, 0.2801, 0.7682, 0.2814, 0.8298, 0.2669, 0.829, 0.2369, 0.7259, 0.2551, 0.7217, 0.2649, 0.7695, 0.2482, 0.771, 0.2482, 0.771, 0.2649, 0.7695, 0.2669, 0.829, 0.2519, 0.8283, 0.218, 0.7309, 0.2369, 0.7259, 0.2482, 0.771, 0.2304, 0.7732, 0.2304, 0.7732, 0.2482, 0.771, 0.2519, 0.8283, 0.2362, 0.8283, 0.1995, 0.7372, 0.218, 0.7309, 0.2304, 0.7732, 0.2129, 0.7766, 0.2129, 0.7766, 0.2304, 0.7732, 0.2362, 0.8283, 0.2203, 0.8295, 0.425, 0.7052, 0.4444, 0.7067, 0.4411, 0.7482, 0.4232, 0.7492, 0.4232, 0.7492, 0.4411, 0.7482, 0.4469, 0.8013, 0.4312, 0.8041, 0.4054, 0.7049, 0.425, 0.7052, 0.4232, 0.7492, 0.4055, 0.7514, 0.4055, 0.7514, 0.4232, 0.7492, 0.4312, 0.8041, 0.416, 0.8079, 0.3867, 0.7053, 0.4054, 0.7049, 0.4055, 0.7514, 0.3889, 0.754, 0.3889, 0.754, 0.4055, 0.7514, 0.416, 0.8079, 0.4015, 0.8122, 0.3697, 0.706, 0.3867, 0.7053, 0.3889, 0.754, 0.3739, 0.7565, 0.3739, 0.7565, 0.3889, 0.754, 0.4015, 0.8122, 0.3877, 0.8166, 0.3548, 0.7068, 0.3697, 0.706, 0.3739, 0.7565, 0.3605, 0.7585, 0.3605, 0.7585, 0.3739, 0.7565, 0.3877, 0.8166, 0.3744, 0.8206, 0.3419, 0.7076, 0.3548, 0.7068, 0.3605, 0.7585, 0.3485, 0.7601, 0.3485, 0.7601, 0.3605, 0.7585, 0.3744, 0.8206, 0.3612, 0.8241, 0.3307, 0.7086, 0.3419, 0.7076, 0.3485, 0.7601, 0.3375, 0.7615, 0.3375, 0.7615, 0.3485, 0.7601, 0.3612, 0.8241, 0.3483, 0.8269, 0.3204, 0.7097, 0.3307, 0.7086, 0.3375, 0.7615, 0.327, 0.7628, 0.327, 0.7628, 0.3375, 0.7615, 0.3483, 0.8269, 0.3353, 0.8289])
me_cylinder_001.materials.append(mat_mug)
me_cylinder_001.update()

# ---- objects
ob_cylinder = bpy.data.objects.new('Cylinder', me_cylinder)
ob_cylinder_001 = bpy.data.objects.new('Cylinder.001', me_cylinder_001)

# ---- transforms, parenting, visibility, modifiers, constraints
ob_cylinder.location = (0.0, 0.0, 0.0)
ob_cylinder_001.location = (7.183e-18, -0.03666, 0.03235)
ob_cylinder_001.rotation_euler = (1.571, -0.0, 0.0)
ob_cylinder_001.scale = (0.1707, 0.1707, 0.1293)

# ---- collection membership
col_collection.objects.link(ob_cylinder)
col_collection.objects.link(ob_cylinder_001)

# ---- scene / render settings (as saved in the file)
scene.frame_start = 1; scene.frame_end = 250; scene.frame_set(2)
scene.render.engine = 'BLENDER_EEVEE_NEXT'
scene.render.bake_bias = 0.0
scene.render.bake_samples = 0
scene.cycles.sampling_pattern = 'TABULATED_SOBOL'
scene.eevee.use_volume_custom_range = False
bpy.context.view_layer.update()

# ---- added for rendering (the .blend has no active camera and no usable light): camera, sun
cam_auto = bpy.data.cameras.new('AutoCamera')
cam_auto.lens = 50.0
cam_auto.sensor_width = 36.0
cam_auto.clip_end = 1000.0
ob_auto_camera = bpy.data.objects.new('AutoCamera', cam_auto)
scene.collection.objects.link(ob_auto_camera)
ob_auto_camera.location = (0.185045, -0.234466, 0.14233)
ob_auto_camera.rotation_euler = (1.09748, -7.21219e-08, 0.694738)
scene.camera = ob_auto_camera
light_auto_sun = bpy.data.lights.new('AutoSun', 'SUN')
light_auto_sun.energy = 3.0
light_auto_sun.angle = 0.0523599
ob_auto_sun = bpy.data.objects.new('AutoSun', light_auto_sun)
scene.collection.objects.link(ob_auto_sun)
ob_auto_sun.rotation_euler = (0.872665, 0.174533, 0.523599)
bpy.context.view_layer.update()
